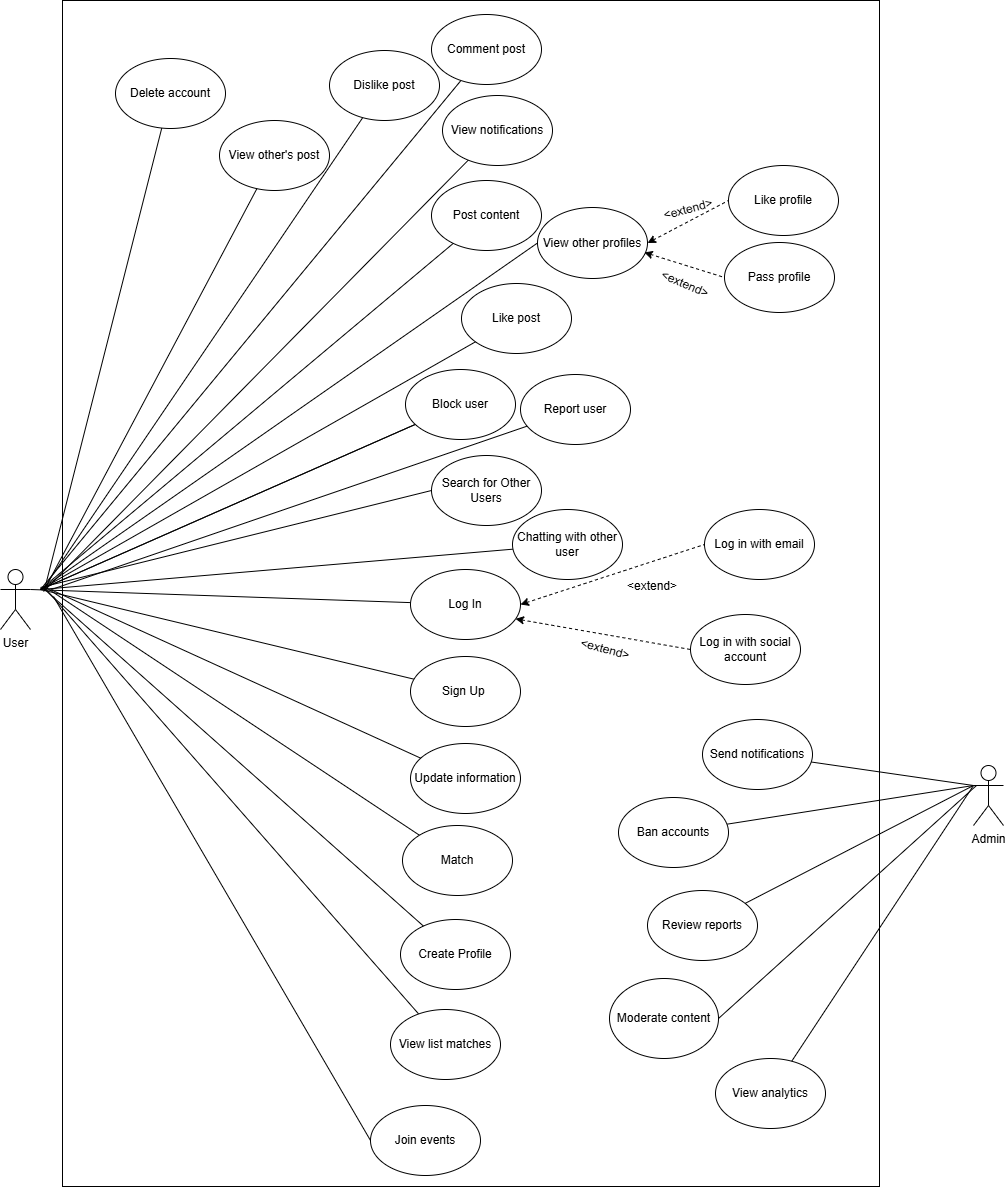

The diagram above was exported from draw.io. Its source (the exported page's mxGraphModel, read from the mxfile embedded in the PNG):
<mxGraphModel dx="2137" dy="1278" grid="0" gridSize="10" guides="1" tooltips="1" connect="1" arrows="1" fold="1" page="0" pageScale="1" pageWidth="827" pageHeight="1169" math="0" shadow="0">
  <root>
    <mxCell id="0" />
    <mxCell id="1" parent="0" />
    <mxCell id="7un9vefG6V5DYvEicBYy-52" value="" style="rounded=0;whiteSpace=wrap;html=1;" parent="1" vertex="1">
      <mxGeometry x="-338" y="-329" width="817" height="1186" as="geometry" />
    </mxCell>
    <mxCell id="yipGZRNwE1dvMjI9rI_K-1" value="User" style="shape=umlActor;verticalLabelPosition=bottom;verticalAlign=top;html=1;outlineConnect=0;" parent="1" vertex="1">
      <mxGeometry x="-400" y="240" width="30" height="60" as="geometry" />
    </mxCell>
    <mxCell id="yipGZRNwE1dvMjI9rI_K-2" value="" style="endArrow=none;html=1;rounded=0;startFill=0;" parent="1" target="yipGZRNwE1dvMjI9rI_K-3" edge="1">
      <mxGeometry width="50" height="50" relative="1" as="geometry">
        <mxPoint x="-360" y="260" as="sourcePoint" />
        <mxPoint x="200" y="170" as="targetPoint" />
      </mxGeometry>
    </mxCell>
    <mxCell id="yipGZRNwE1dvMjI9rI_K-3" value="Sign Up&amp;nbsp;" style="ellipse;whiteSpace=wrap;html=1;" parent="1" vertex="1">
      <mxGeometry x="10" y="327" width="110" height="70" as="geometry" />
    </mxCell>
    <mxCell id="yipGZRNwE1dvMjI9rI_K-7" value="" style="endArrow=none;html=1;rounded=0;exitX=1;exitY=0.3333333333333333;exitDx=0;exitDy=0;exitPerimeter=0;startFill=0;" parent="1" source="yipGZRNwE1dvMjI9rI_K-1" target="yipGZRNwE1dvMjI9rI_K-6" edge="1">
      <mxGeometry width="50" height="50" relative="1" as="geometry">
        <mxPoint x="100" y="310" as="sourcePoint" />
        <mxPoint x="210" y="260" as="targetPoint" />
      </mxGeometry>
    </mxCell>
    <mxCell id="yipGZRNwE1dvMjI9rI_K-8" value="Search for Other Users" style="ellipse;whiteSpace=wrap;html=1;" parent="1" vertex="1">
      <mxGeometry x="31" y="126" width="110" height="70" as="geometry" />
    </mxCell>
    <mxCell id="yipGZRNwE1dvMjI9rI_K-9" value="" style="endArrow=none;html=1;rounded=0;startFill=0;entryX=0;entryY=0.5;entryDx=0;entryDy=0;" parent="1" target="yipGZRNwE1dvMjI9rI_K-8" edge="1">
      <mxGeometry width="50" height="50" relative="1" as="geometry">
        <mxPoint x="-360" y="258" as="sourcePoint" />
        <mxPoint x="270" y="280" as="targetPoint" />
      </mxGeometry>
    </mxCell>
    <mxCell id="yipGZRNwE1dvMjI9rI_K-10" value="View other profiles" style="ellipse;whiteSpace=wrap;html=1;" parent="1" vertex="1">
      <mxGeometry x="137" y="-122" width="110" height="71" as="geometry" />
    </mxCell>
    <mxCell id="yipGZRNwE1dvMjI9rI_K-11" value="" style="endArrow=none;html=1;rounded=0;startFill=0;entryX=0;entryY=0.5;entryDx=0;entryDy=0;" parent="1" target="yipGZRNwE1dvMjI9rI_K-10" edge="1">
      <mxGeometry width="50" height="50" relative="1" as="geometry">
        <mxPoint x="-360" y="260" as="sourcePoint" />
        <mxPoint x="260" y="380" as="targetPoint" />
      </mxGeometry>
    </mxCell>
    <mxCell id="yipGZRNwE1dvMjI9rI_K-12" value="Update information" style="ellipse;whiteSpace=wrap;html=1;" parent="1" vertex="1">
      <mxGeometry x="10" y="414" width="110" height="70" as="geometry" />
    </mxCell>
    <mxCell id="yipGZRNwE1dvMjI9rI_K-13" value="" style="endArrow=none;html=1;rounded=0;startFill=0;" parent="1" target="yipGZRNwE1dvMjI9rI_K-12" edge="1">
      <mxGeometry width="50" height="50" relative="1" as="geometry">
        <mxPoint x="-350" y="260" as="sourcePoint" />
        <mxPoint x="200" y="535" as="targetPoint" />
      </mxGeometry>
    </mxCell>
    <mxCell id="yipGZRNwE1dvMjI9rI_K-14" value="Like post" style="ellipse;whiteSpace=wrap;html=1;" parent="1" vertex="1">
      <mxGeometry x="61" y="-46" width="110" height="70" as="geometry" />
    </mxCell>
    <mxCell id="yipGZRNwE1dvMjI9rI_K-15" value="" style="endArrow=none;html=1;rounded=0;startFill=0;" parent="1" target="yipGZRNwE1dvMjI9rI_K-14" edge="1">
      <mxGeometry width="50" height="50" relative="1" as="geometry">
        <mxPoint x="-360" y="260" as="sourcePoint" />
        <mxPoint x="200" y="90" as="targetPoint" />
      </mxGeometry>
    </mxCell>
    <mxCell id="yipGZRNwE1dvMjI9rI_K-16" value="Post content" style="ellipse;whiteSpace=wrap;html=1;" parent="1" vertex="1">
      <mxGeometry x="31" y="-149" width="110" height="70" as="geometry" />
    </mxCell>
    <mxCell id="yipGZRNwE1dvMjI9rI_K-17" value="" style="endArrow=none;html=1;rounded=0;startFill=0;" parent="1" target="yipGZRNwE1dvMjI9rI_K-16" edge="1">
      <mxGeometry width="50" height="50" relative="1" as="geometry">
        <mxPoint x="-360" y="260" as="sourcePoint" />
        <mxPoint x="170" as="targetPoint" />
      </mxGeometry>
    </mxCell>
    <mxCell id="Wsg8aCm2_PZPm1KVRNxE-1" value="" style="endArrow=none;html=1;rounded=0;startFill=0;" parent="1" target="Wsg8aCm2_PZPm1KVRNxE-2" edge="1">
      <mxGeometry width="50" height="50" relative="1" as="geometry">
        <mxPoint x="-360" y="260" as="sourcePoint" />
        <mxPoint x="60" y="-20" as="targetPoint" />
      </mxGeometry>
    </mxCell>
    <mxCell id="Wsg8aCm2_PZPm1KVRNxE-2" value="Chatting with other user" style="ellipse;whiteSpace=wrap;html=1;" parent="1" vertex="1">
      <mxGeometry x="112" y="180" width="110" height="70" as="geometry" />
    </mxCell>
    <mxCell id="7un9vefG6V5DYvEicBYy-2" value="" style="endArrow=none;html=1;rounded=0;startFill=0;" parent="1" target="7un9vefG6V5DYvEicBYy-1" edge="1">
      <mxGeometry width="50" height="50" relative="1" as="geometry">
        <mxPoint x="-360" y="260" as="sourcePoint" />
        <mxPoint x="-140" y="-130" as="targetPoint" />
      </mxGeometry>
    </mxCell>
    <mxCell id="7un9vefG6V5DYvEicBYy-3" value="" style="endArrow=none;html=1;rounded=0;startFill=0;" parent="1" target="7un9vefG6V5DYvEicBYy-4" edge="1">
      <mxGeometry width="50" height="50" relative="1" as="geometry">
        <mxPoint x="-356" y="257" as="sourcePoint" />
        <mxPoint x="-25" y="10" as="targetPoint" />
      </mxGeometry>
    </mxCell>
    <mxCell id="7un9vefG6V5DYvEicBYy-4" value="Match" style="ellipse;whiteSpace=wrap;html=1;" parent="1" vertex="1">
      <mxGeometry x="2" y="496" width="110" height="70" as="geometry" />
    </mxCell>
    <mxCell id="7un9vefG6V5DYvEicBYy-5" value="Report user" style="ellipse;whiteSpace=wrap;html=1;" parent="1" vertex="1">
      <mxGeometry x="120" y="45" width="110" height="70" as="geometry" />
    </mxCell>
    <mxCell id="7un9vefG6V5DYvEicBYy-6" value="" style="endArrow=none;html=1;rounded=0;startFill=0;" parent="1" target="7un9vefG6V5DYvEicBYy-5" edge="1">
      <mxGeometry width="50" height="50" relative="1" as="geometry">
        <mxPoint x="-349" y="260" as="sourcePoint" />
        <mxPoint x="170" y="170" as="targetPoint" />
      </mxGeometry>
    </mxCell>
    <mxCell id="7un9vefG6V5DYvEicBYy-8" value="" style="endArrow=none;html=1;rounded=0;startFill=0;" parent="1" target="7un9vefG6V5DYvEicBYy-7" edge="1">
      <mxGeometry width="50" height="50" relative="1" as="geometry">
        <mxPoint x="-360" y="260" as="sourcePoint" />
        <mxPoint x="170" y="270" as="targetPoint" />
      </mxGeometry>
    </mxCell>
    <mxCell id="yipGZRNwE1dvMjI9rI_K-6" value="Log In" style="ellipse;whiteSpace=wrap;html=1;" parent="1" vertex="1">
      <mxGeometry x="10" y="240" width="110" height="70" as="geometry" />
    </mxCell>
    <mxCell id="7un9vefG6V5DYvEicBYy-11" value="" style="endArrow=none;html=1;rounded=0;startFill=0;" parent="1" target="7un9vefG6V5DYvEicBYy-7" edge="1">
      <mxGeometry width="50" height="50" relative="1" as="geometry">
        <mxPoint x="-360" y="260" as="sourcePoint" />
        <mxPoint x="-1" y="105" as="targetPoint" />
      </mxGeometry>
    </mxCell>
    <mxCell id="7un9vefG6V5DYvEicBYy-7" value="Block user" style="ellipse;whiteSpace=wrap;html=1;" parent="1" vertex="1">
      <mxGeometry x="5" y="40" width="110" height="70" as="geometry" />
    </mxCell>
    <mxCell id="7un9vefG6V5DYvEicBYy-12" value="" style="endArrow=none;html=1;rounded=0;startFill=0;strokeWidth=0;" parent="1" target="7un9vefG6V5DYvEicBYy-1" edge="1">
      <mxGeometry width="50" height="50" relative="1" as="geometry">
        <mxPoint x="-360" y="260" as="sourcePoint" />
        <mxPoint x="7" y="11" as="targetPoint" />
      </mxGeometry>
    </mxCell>
    <mxCell id="7un9vefG6V5DYvEicBYy-1" value="Comment post" style="ellipse;whiteSpace=wrap;html=1;" parent="1" vertex="1">
      <mxGeometry x="31" y="-315" width="110" height="70" as="geometry" />
    </mxCell>
    <mxCell id="7un9vefG6V5DYvEicBYy-25" value="" style="endArrow=none;html=1;rounded=0;startFill=1;dashed=1;endFill=1;startArrow=classic;entryX=0;entryY=0.5;entryDx=0;entryDy=0;exitX=1;exitY=0.5;exitDx=0;exitDy=0;" parent="1" source="yipGZRNwE1dvMjI9rI_K-6" target="7un9vefG6V5DYvEicBYy-26" edge="1">
      <mxGeometry width="50" height="50" relative="1" as="geometry">
        <mxPoint x="123" y="279" as="sourcePoint" />
        <mxPoint x="240" y="284" as="targetPoint" />
      </mxGeometry>
    </mxCell>
    <mxCell id="7un9vefG6V5DYvEicBYy-26" value="Log in with email" style="ellipse;whiteSpace=wrap;html=1;" parent="1" vertex="1">
      <mxGeometry x="304" y="180" width="110" height="70" as="geometry" />
    </mxCell>
    <mxCell id="7un9vefG6V5DYvEicBYy-27" value="Log in with social account" style="ellipse;whiteSpace=wrap;html=1;" parent="1" vertex="1">
      <mxGeometry x="290" y="285" width="110" height="70" as="geometry" />
    </mxCell>
    <mxCell id="7un9vefG6V5DYvEicBYy-28" value="" style="endArrow=none;html=1;rounded=0;startFill=1;dashed=1;endFill=1;startArrow=classic;entryX=0;entryY=0.5;entryDx=0;entryDy=0;exitX=0.955;exitY=0.705;exitDx=0;exitDy=0;exitPerimeter=0;" parent="1" source="yipGZRNwE1dvMjI9rI_K-6" target="7un9vefG6V5DYvEicBYy-27" edge="1">
      <mxGeometry width="50" height="50" relative="1" as="geometry">
        <mxPoint x="133" y="289" as="sourcePoint" />
        <mxPoint x="275" y="285" as="targetPoint" />
      </mxGeometry>
    </mxCell>
    <mxCell id="7un9vefG6V5DYvEicBYy-34" value="View n&lt;span style=&quot;background-color: transparent; color: light-dark(rgb(0, 0, 0), rgb(255, 255, 255));&quot;&gt;otifications&lt;/span&gt;" style="ellipse;whiteSpace=wrap;html=1;" parent="1" vertex="1">
      <mxGeometry x="42" y="-234" width="110" height="70" as="geometry" />
    </mxCell>
    <mxCell id="7un9vefG6V5DYvEicBYy-35" value="" style="endArrow=none;html=1;rounded=0;startFill=0;" parent="1" target="7un9vefG6V5DYvEicBYy-34" edge="1">
      <mxGeometry width="50" height="50" relative="1" as="geometry">
        <mxPoint x="-357" y="262" as="sourcePoint" />
        <mxPoint x="-31" y="-69" as="targetPoint" />
      </mxGeometry>
    </mxCell>
    <mxCell id="7un9vefG6V5DYvEicBYy-44" value="Create Profile" style="ellipse;whiteSpace=wrap;html=1;" parent="1" vertex="1">
      <mxGeometry y="590" width="110" height="70" as="geometry" />
    </mxCell>
    <mxCell id="7un9vefG6V5DYvEicBYy-45" value="" style="endArrow=none;html=1;rounded=0;startFill=0;" parent="1" target="7un9vefG6V5DYvEicBYy-44" edge="1">
      <mxGeometry width="50" height="50" relative="1" as="geometry">
        <mxPoint x="-357" y="259" as="sourcePoint" />
        <mxPoint x="-32" y="109" as="targetPoint" />
      </mxGeometry>
    </mxCell>
    <mxCell id="7un9vefG6V5DYvEicBYy-46" value="" style="endArrow=none;html=1;rounded=0;startFill=0;" parent="1" target="7un9vefG6V5DYvEicBYy-47" edge="1">
      <mxGeometry width="50" height="50" relative="1" as="geometry">
        <mxPoint x="-357" y="257" as="sourcePoint" />
        <mxPoint x="-54" y="237" as="targetPoint" />
      </mxGeometry>
    </mxCell>
    <mxCell id="7un9vefG6V5DYvEicBYy-47" value="View list matches" style="ellipse;whiteSpace=wrap;html=1;" parent="1" vertex="1">
      <mxGeometry x="-10" y="680" width="110" height="70" as="geometry" />
    </mxCell>
    <mxCell id="7un9vefG6V5DYvEicBYy-48" value="" style="endArrow=none;html=1;rounded=0;startFill=0;" parent="1" target="7un9vefG6V5DYvEicBYy-49" edge="1">
      <mxGeometry width="50" height="50" relative="1" as="geometry">
        <mxPoint x="-353" y="253" as="sourcePoint" />
        <mxPoint x="34" y="-207" as="targetPoint" />
      </mxGeometry>
    </mxCell>
    <mxCell id="7un9vefG6V5DYvEicBYy-49" value="Dislike post" style="ellipse;whiteSpace=wrap;html=1;" parent="1" vertex="1">
      <mxGeometry x="-71" y="-279" width="110" height="70" as="geometry" />
    </mxCell>
    <mxCell id="7un9vefG6V5DYvEicBYy-50" value="Join events" style="ellipse;whiteSpace=wrap;html=1;" parent="1" vertex="1">
      <mxGeometry x="-30" y="776" width="110" height="70" as="geometry" />
    </mxCell>
    <mxCell id="7un9vefG6V5DYvEicBYy-51" value="" style="endArrow=none;html=1;rounded=0;startFill=0;entryX=0;entryY=0.5;entryDx=0;entryDy=0;" parent="1" target="7un9vefG6V5DYvEicBYy-50" edge="1">
      <mxGeometry width="50" height="50" relative="1" as="geometry">
        <mxPoint x="-347" y="267" as="sourcePoint" />
        <mxPoint x="-34" y="791" as="targetPoint" />
      </mxGeometry>
    </mxCell>
    <mxCell id="-Vx8Zjypq_NhfI1yT0mU-1" value="View other's post" style="ellipse;whiteSpace=wrap;html=1;" parent="1" vertex="1">
      <mxGeometry x="-181" y="-209" width="110" height="70" as="geometry" />
    </mxCell>
    <mxCell id="-Vx8Zjypq_NhfI1yT0mU-2" value="" style="endArrow=none;html=1;rounded=0;startFill=0;" parent="1" target="-Vx8Zjypq_NhfI1yT0mU-1" edge="1">
      <mxGeometry width="50" height="50" relative="1" as="geometry">
        <mxPoint x="-356" y="260" as="sourcePoint" />
        <mxPoint x="-86" y="-210" as="targetPoint" />
      </mxGeometry>
    </mxCell>
    <mxCell id="8E3z4axeB7deyOy2oc3r-1" value="Delete account" style="ellipse;whiteSpace=wrap;html=1;" vertex="1" parent="1">
      <mxGeometry x="-285" y="-271" width="110" height="70" as="geometry" />
    </mxCell>
    <mxCell id="8E3z4axeB7deyOy2oc3r-2" value="" style="endArrow=none;html=1;rounded=0;startFill=0;" edge="1" target="8E3z4axeB7deyOy2oc3r-1" parent="1">
      <mxGeometry width="50" height="50" relative="1" as="geometry">
        <mxPoint x="-356" y="260" as="sourcePoint" />
        <mxPoint x="-190" y="-272" as="targetPoint" />
      </mxGeometry>
    </mxCell>
    <mxCell id="8E3z4axeB7deyOy2oc3r-3" value="Admin" style="shape=umlActor;verticalLabelPosition=bottom;verticalAlign=top;html=1;outlineConnect=0;" vertex="1" parent="1">
      <mxGeometry x="573" y="436" width="30" height="60" as="geometry" />
    </mxCell>
    <mxCell id="8E3z4axeB7deyOy2oc3r-7" value="Review reports" style="ellipse;whiteSpace=wrap;html=1;" vertex="1" parent="1">
      <mxGeometry x="247" y="561" width="110" height="70" as="geometry" />
    </mxCell>
    <mxCell id="8E3z4axeB7deyOy2oc3r-8" value="" style="endArrow=none;html=1;rounded=0;startFill=0;exitX=0;exitY=0.3333333333333333;exitDx=0;exitDy=0;exitPerimeter=0;" edge="1" target="8E3z4axeB7deyOy2oc3r-7" parent="1" source="8E3z4axeB7deyOy2oc3r-3">
      <mxGeometry width="50" height="50" relative="1" as="geometry">
        <mxPoint x="-5" y="221" as="sourcePoint" />
        <mxPoint x="308" y="745" as="targetPoint" />
      </mxGeometry>
    </mxCell>
    <mxCell id="8E3z4axeB7deyOy2oc3r-9" value="&amp;lt;extend&amp;gt;" style="text;html=1;align=center;verticalAlign=middle;whiteSpace=wrap;rounded=0;rotation=15;" vertex="1" parent="1">
      <mxGeometry x="175" y="305" width="60" height="30" as="geometry" />
    </mxCell>
    <mxCell id="8E3z4axeB7deyOy2oc3r-11" value="&amp;lt;extend&amp;gt;" style="text;html=1;align=center;verticalAlign=middle;whiteSpace=wrap;rounded=0;rotation=0;" vertex="1" parent="1">
      <mxGeometry x="222" y="242" width="60" height="30" as="geometry" />
    </mxCell>
    <mxCell id="8E3z4axeB7deyOy2oc3r-13" value="" style="endArrow=none;html=1;rounded=0;startFill=0;exitX=0;exitY=0.3333333333333333;exitDx=0;exitDy=0;exitPerimeter=0;" edge="1" target="8E3z4axeB7deyOy2oc3r-14" parent="1" source="8E3z4axeB7deyOy2oc3r-3">
      <mxGeometry width="50" height="50" relative="1" as="geometry">
        <mxPoint x="573" y="488" as="sourcePoint" />
        <mxPoint x="250" y="614" as="targetPoint" />
      </mxGeometry>
    </mxCell>
    <mxCell id="8E3z4axeB7deyOy2oc3r-14" value="Ban accounts" style="ellipse;whiteSpace=wrap;html=1;" vertex="1" parent="1">
      <mxGeometry x="218" y="468" width="110" height="70" as="geometry" />
    </mxCell>
    <mxCell id="8E3z4axeB7deyOy2oc3r-15" value="Moderate content" style="ellipse;whiteSpace=wrap;html=1;" vertex="1" parent="1">
      <mxGeometry x="209" y="649" width="109" height="80" as="geometry" />
    </mxCell>
    <mxCell id="8E3z4axeB7deyOy2oc3r-16" value="" style="endArrow=none;html=1;rounded=0;startFill=0;entryX=1;entryY=0.5;entryDx=0;entryDy=0;" edge="1" parent="1" target="8E3z4axeB7deyOy2oc3r-15">
      <mxGeometry width="50" height="50" relative="1" as="geometry">
        <mxPoint x="576" y="456" as="sourcePoint" />
        <mxPoint x="336" y="604" as="targetPoint" />
      </mxGeometry>
    </mxCell>
    <mxCell id="8E3z4axeB7deyOy2oc3r-17" value="" style="endArrow=none;html=1;rounded=0;startFill=0;exitX=0;exitY=0.3333333333333333;exitDx=0;exitDy=0;exitPerimeter=0;" edge="1" target="8E3z4axeB7deyOy2oc3r-18" parent="1" source="8E3z4axeB7deyOy2oc3r-3">
      <mxGeometry width="50" height="50" relative="1" as="geometry">
        <mxPoint x="571" y="449" as="sourcePoint" />
        <mxPoint x="288" y="260" as="targetPoint" />
      </mxGeometry>
    </mxCell>
    <mxCell id="8E3z4axeB7deyOy2oc3r-18" value="Send notifications" style="ellipse;whiteSpace=wrap;html=1;" vertex="1" parent="1">
      <mxGeometry x="302" y="390" width="110" height="70" as="geometry" />
    </mxCell>
    <mxCell id="8E3z4axeB7deyOy2oc3r-19" value="View analytics" style="ellipse;whiteSpace=wrap;html=1;" vertex="1" parent="1">
      <mxGeometry x="315" y="729" width="110" height="70" as="geometry" />
    </mxCell>
    <mxCell id="8E3z4axeB7deyOy2oc3r-20" value="" style="endArrow=none;html=1;rounded=0;startFill=0;exitX=0;exitY=0.3333333333333333;exitDx=0;exitDy=0;exitPerimeter=0;" edge="1" target="8E3z4axeB7deyOy2oc3r-19" parent="1" source="8E3z4axeB7deyOy2oc3r-3">
      <mxGeometry width="50" height="50" relative="1" as="geometry">
        <mxPoint x="597" y="310" as="sourcePoint" />
        <mxPoint x="312" y="114" as="targetPoint" />
      </mxGeometry>
    </mxCell>
    <mxCell id="8E3z4axeB7deyOy2oc3r-26" value="Like profile" style="ellipse;whiteSpace=wrap;html=1;" vertex="1" parent="1">
      <mxGeometry x="328" y="-164" width="110" height="70" as="geometry" />
    </mxCell>
    <mxCell id="8E3z4axeB7deyOy2oc3r-27" value="" style="endArrow=none;html=1;rounded=0;startFill=1;dashed=1;endFill=1;startArrow=classic;entryX=0;entryY=0.5;entryDx=0;entryDy=0;exitX=1;exitY=0.5;exitDx=0;exitDy=0;" edge="1" target="8E3z4axeB7deyOy2oc3r-26" parent="1" source="yipGZRNwE1dvMjI9rI_K-10">
      <mxGeometry width="50" height="50" relative="1" as="geometry">
        <mxPoint x="237.1511210153361" y="-103.32807643073875" as="sourcePoint" />
        <mxPoint x="255.84" y="-146" as="targetPoint" />
      </mxGeometry>
    </mxCell>
    <mxCell id="8E3z4axeB7deyOy2oc3r-31" value="&amp;lt;extend&amp;gt;" style="text;html=1;align=center;verticalAlign=middle;whiteSpace=wrap;rounded=0;rotation=-15;" vertex="1" parent="1">
      <mxGeometry x="258" y="-135" width="60" height="30" as="geometry" />
    </mxCell>
    <mxCell id="8E3z4axeB7deyOy2oc3r-34" value="Pass profile" style="ellipse;whiteSpace=wrap;html=1;" vertex="1" parent="1">
      <mxGeometry x="324" y="-87" width="110" height="70" as="geometry" />
    </mxCell>
    <mxCell id="8E3z4axeB7deyOy2oc3r-35" value="" style="endArrow=none;html=1;rounded=0;startFill=1;dashed=1;endFill=1;startArrow=classic;entryX=0;entryY=0.5;entryDx=0;entryDy=0;exitX=0.971;exitY=0.633;exitDx=0;exitDy=0;exitPerimeter=0;" edge="1" parent="1" source="yipGZRNwE1dvMjI9rI_K-10" target="8E3z4axeB7deyOy2oc3r-34">
      <mxGeometry width="50" height="50" relative="1" as="geometry">
        <mxPoint x="257" y="-76" as="sourcePoint" />
        <mxPoint x="339" y="-104" as="targetPoint" />
      </mxGeometry>
    </mxCell>
    <mxCell id="8E3z4axeB7deyOy2oc3r-36" value="&amp;lt;extend&amp;gt;" style="text;html=1;align=center;verticalAlign=middle;whiteSpace=wrap;rounded=0;rotation=23;" vertex="1" parent="1">
      <mxGeometry x="259" y="-62" width="52" height="33" as="geometry" />
    </mxCell>
  </root>
</mxGraphModel>